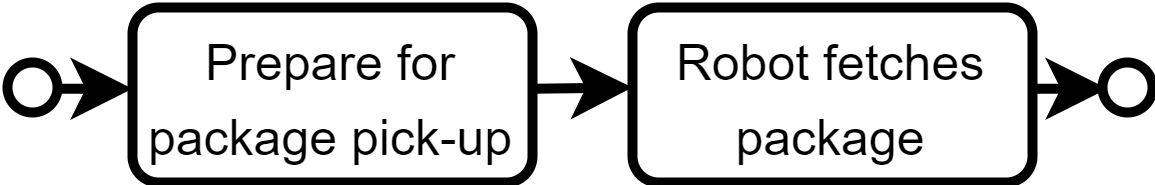

The diagram above was exported from draw.io. Its source (the exported page's mxGraphModel, read from the mxfile embedded in the PNG):
<mxGraphModel dx="1422" dy="737" grid="1" gridSize="10" guides="1" tooltips="1" connect="1" arrows="1" fold="1" page="1" pageScale="1" pageWidth="827" pageHeight="1169" math="0" shadow="0">
  <root>
    <mxCell id="0" />
    <mxCell id="1" parent="0" />
    <mxCell id="Ynd8q9HN93GyihvoQOFW-1" value="" style="group;strokeWidth=2;" vertex="1" connectable="0" parent="1">
      <mxGeometry x="130" y="100" width="229" height="35" as="geometry" />
    </mxCell>
    <mxCell id="Ynd8q9HN93GyihvoQOFW-2" value="&lt;font style=&quot;line-height: 1; font-size: 10px;&quot;&gt;Prepare for package pick-up&lt;/font&gt;" style="rounded=1;whiteSpace=wrap;html=1;strokeColor=#000000;strokeWidth=2;" vertex="1" parent="Ynd8q9HN93GyihvoQOFW-1">
      <mxGeometry x="25" width="80" height="35" as="geometry" />
    </mxCell>
    <mxCell id="Ynd8q9HN93GyihvoQOFW-3" value="&lt;font style=&quot;line-height: 1; font-size: 10px;&quot;&gt;Robot fetches package&lt;/font&gt;" style="rounded=1;whiteSpace=wrap;html=1;strokeColor=#000000;strokeWidth=2;" vertex="1" parent="Ynd8q9HN93GyihvoQOFW-1">
      <mxGeometry x="125" width="80" height="35" as="geometry" />
    </mxCell>
    <mxCell id="Ynd8q9HN93GyihvoQOFW-4" value="" style="ellipse;whiteSpace=wrap;html=1;aspect=fixed;fontSize=8;strokeColor=#000000;strokeWidth=2;" vertex="1" parent="Ynd8q9HN93GyihvoQOFW-1">
      <mxGeometry y="11" width="10" height="10" as="geometry" />
    </mxCell>
    <mxCell id="Ynd8q9HN93GyihvoQOFW-5" value="" style="ellipse;whiteSpace=wrap;html=1;aspect=fixed;fontSize=8;strokeColor=#000000;strokeWidth=2;" vertex="1" parent="Ynd8q9HN93GyihvoQOFW-1">
      <mxGeometry x="219" y="11" width="10" height="10" as="geometry" />
    </mxCell>
    <mxCell id="Ynd8q9HN93GyihvoQOFW-6" value="" style="endArrow=classic;html=1;rounded=0;fontSize=8;strokeColor=#000000;strokeWidth=2;" edge="1" parent="Ynd8q9HN93GyihvoQOFW-1">
      <mxGeometry width="50" height="50" relative="1" as="geometry">
        <mxPoint x="10" y="16.25" as="sourcePoint" />
        <mxPoint x="25" y="16.25" as="targetPoint" />
      </mxGeometry>
    </mxCell>
    <mxCell id="Ynd8q9HN93GyihvoQOFW-7" value="" style="endArrow=classic;html=1;rounded=0;fontSize=8;strokeColor=#000000;strokeWidth=2;" edge="1" parent="Ynd8q9HN93GyihvoQOFW-1">
      <mxGeometry width="50" height="50" relative="1" as="geometry">
        <mxPoint x="205" y="16.25" as="sourcePoint" />
        <mxPoint x="220" y="16.25" as="targetPoint" />
      </mxGeometry>
    </mxCell>
    <mxCell id="Ynd8q9HN93GyihvoQOFW-8" value="" style="endArrow=classic;html=1;rounded=0;fontSize=8;strokeColor=#000000;strokeWidth=2;" edge="1" parent="Ynd8q9HN93GyihvoQOFW-1">
      <mxGeometry width="50" height="50" relative="1" as="geometry">
        <mxPoint x="105" y="16.25" as="sourcePoint" />
        <mxPoint x="125" y="16" as="targetPoint" />
      </mxGeometry>
    </mxCell>
  </root>
</mxGraphModel>